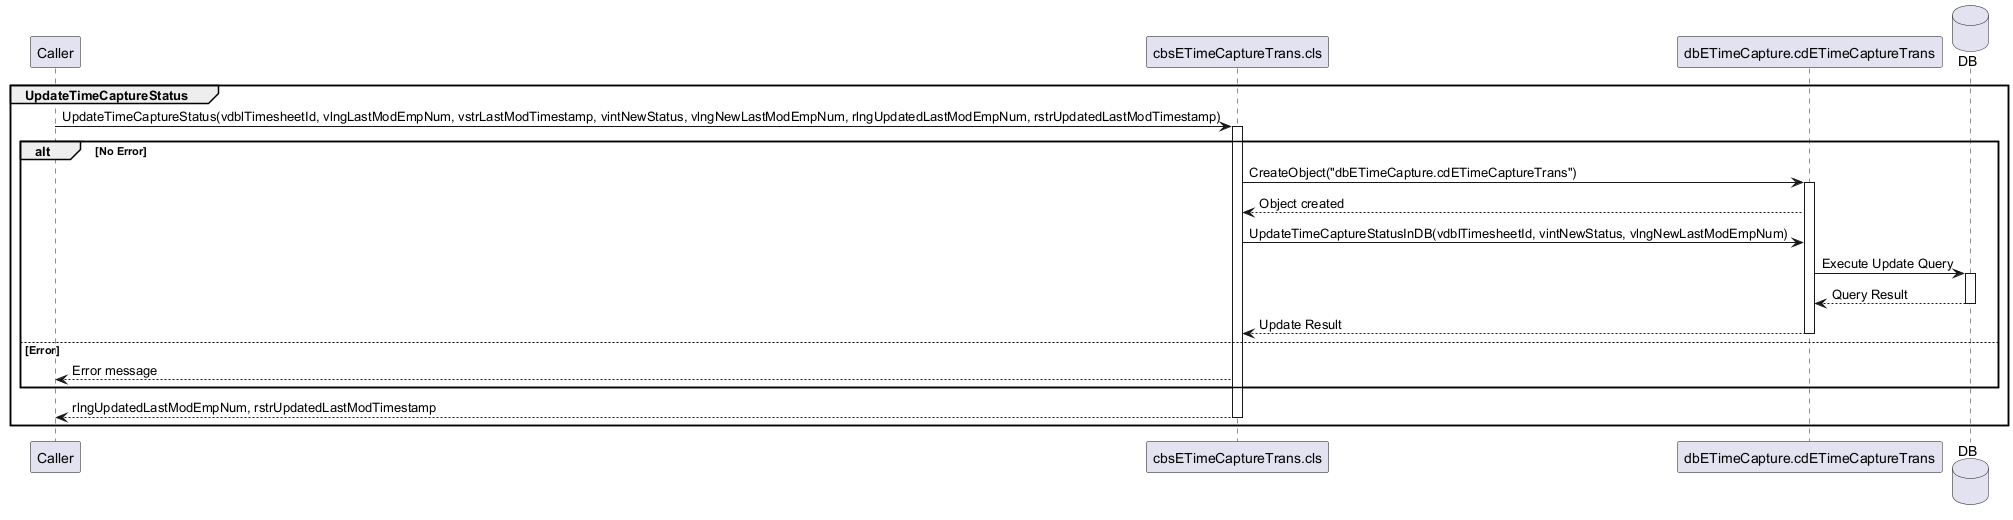

The diagram above was rendered by PlantUML. Its source (embedded in the PNG):
@startuml
participant Caller
participant "cbsETimeCaptureTrans.cls"
participant "dbETimeCapture.cdETimeCaptureTrans"
database DB
group UpdateTimeCaptureStatus
  Caller -> "cbsETimeCaptureTrans.cls": UpdateTimeCaptureStatus(vdblTimesheetId, vlngLastModEmpNum, vstrLastModTimestamp, vintNewStatus, vlngNewLastModEmpNum, rlngUpdatedLastModEmpNum, rstrUpdatedLastModTimestamp)
  activate "cbsETimeCaptureTrans.cls"
  alt No Error
    "cbsETimeCaptureTrans.cls" -> "dbETimeCapture.cdETimeCaptureTrans": CreateObject("dbETimeCapture.cdETimeCaptureTrans")
    activate "dbETimeCapture.cdETimeCaptureTrans"
    "dbETimeCapture.cdETimeCaptureTrans" --> "cbsETimeCaptureTrans.cls": Object created
    "cbsETimeCaptureTrans.cls" -> "dbETimeCapture.cdETimeCaptureTrans": UpdateTimeCaptureStatusInDB(vdblTimesheetId, vintNewStatus, vlngNewLastModEmpNum)
    "dbETimeCapture.cdETimeCaptureTrans" -> DB: Execute Update Query
    activate DB
    DB --> "dbETimeCapture.cdETimeCaptureTrans": Query Result
    deactivate DB
    "dbETimeCapture.cdETimeCaptureTrans" --> "cbsETimeCaptureTrans.cls": Update Result
    deactivate "dbETimeCapture.cdETimeCaptureTrans"
  else Error
    "cbsETimeCaptureTrans.cls" --> Caller: Error message
  end
  "cbsETimeCaptureTrans.cls" --> Caller: rlngUpdatedLastModEmpNum, rstrUpdatedLastModTimestamp
  deactivate "cbsETimeCaptureTrans.cls"
end
@enduml